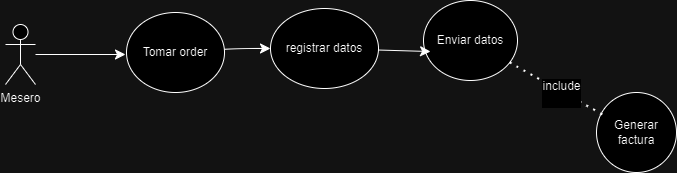

The diagram above was exported from draw.io. Its source (the exported page's mxGraphModel, read from the mxfile embedded in the PNG):
<mxGraphModel dx="1834" dy="772" grid="0" gridSize="10" guides="1" tooltips="1" connect="1" arrows="1" fold="1" page="0" pageScale="1" pageWidth="827" pageHeight="1169" math="0" shadow="0">
  <root>
    <mxCell id="0" />
    <mxCell id="1" parent="0" />
    <mxCell id="rc_SDFY9Ts09AtJlYhXS-14" style="edgeStyle=none;curved=1;rounded=0;orthogonalLoop=1;jettySize=auto;html=1;fontSize=12;startSize=8;endSize=8;entryX=0;entryY=0.5;entryDx=0;entryDy=0;" parent="1" source="rc_SDFY9Ts09AtJlYhXS-1" target="rc_SDFY9Ts09AtJlYhXS-16" edge="1">
      <mxGeometry relative="1" as="geometry">
        <mxPoint x="202" y="104" as="targetPoint" />
        <Array as="points">
          <mxPoint x="191" y="106" />
        </Array>
      </mxGeometry>
    </mxCell>
    <mxCell id="rc_SDFY9Ts09AtJlYhXS-1" value="Tomar order" style="ellipse;whiteSpace=wrap;html=1;" parent="1" vertex="1">
      <mxGeometry x="80" y="70" width="98" height="80" as="geometry" />
    </mxCell>
    <mxCell id="rc_SDFY9Ts09AtJlYhXS-11" style="edgeStyle=none;curved=1;rounded=0;orthogonalLoop=1;jettySize=auto;html=1;fontSize=12;startSize=8;endSize=8;" parent="1" source="rc_SDFY9Ts09AtJlYhXS-10" edge="1">
      <mxGeometry relative="1" as="geometry">
        <mxPoint x="79" y="112" as="targetPoint" />
      </mxGeometry>
    </mxCell>
    <mxCell id="rc_SDFY9Ts09AtJlYhXS-10" value="Mesero&lt;div&gt;&lt;br&gt;&lt;/div&gt;" style="shape=umlActor;verticalLabelPosition=bottom;verticalAlign=top;html=1;outlineConnect=0;" parent="1" vertex="1">
      <mxGeometry x="-41" y="82" width="30" height="60" as="geometry" />
    </mxCell>
    <mxCell id="rc_SDFY9Ts09AtJlYhXS-15" value="Generar factura" style="ellipse;whiteSpace=wrap;html=1;" parent="1" vertex="1">
      <mxGeometry x="550" y="150" width="80" height="80" as="geometry" />
    </mxCell>
    <mxCell id="rc_SDFY9Ts09AtJlYhXS-16" value="registrar datos" style="ellipse;whiteSpace=wrap;html=1;" parent="1" vertex="1">
      <mxGeometry x="224" y="66" width="108" height="80" as="geometry" />
    </mxCell>
    <mxCell id="rc_SDFY9Ts09AtJlYhXS-18" value="Enviar datos" style="ellipse;whiteSpace=wrap;html=1;" parent="1" vertex="1">
      <mxGeometry x="377" y="58" width="94" height="80" as="geometry" />
    </mxCell>
    <mxCell id="Wr2Ij1PcsylOdbqlXmMo-1" style="edgeStyle=none;curved=1;rounded=0;orthogonalLoop=1;jettySize=auto;html=1;entryX=0.075;entryY=0.638;entryDx=0;entryDy=0;entryPerimeter=0;fontSize=12;startSize=8;endSize=8;" parent="1" source="rc_SDFY9Ts09AtJlYhXS-16" target="rc_SDFY9Ts09AtJlYhXS-18" edge="1">
      <mxGeometry relative="1" as="geometry" />
    </mxCell>
    <mxCell id="Wr2Ij1PcsylOdbqlXmMo-3" value="" style="endArrow=none;dashed=1;html=1;dashPattern=1 3;strokeWidth=2;rounded=0;fontSize=12;startSize=8;endSize=8;curved=1;entryX=0.075;entryY=0.275;entryDx=0;entryDy=0;entryPerimeter=0;" parent="1" source="rc_SDFY9Ts09AtJlYhXS-18" target="rc_SDFY9Ts09AtJlYhXS-15" edge="1">
      <mxGeometry width="50" height="50" relative="1" as="geometry">
        <mxPoint x="281" y="125" as="sourcePoint" />
        <mxPoint x="331" y="75" as="targetPoint" />
        <Array as="points" />
      </mxGeometry>
    </mxCell>
    <mxCell id="Wr2Ij1PcsylOdbqlXmMo-4" value="include&lt;div&gt;&lt;br&gt;&lt;/div&gt;" style="edgeLabel;html=1;align=center;verticalAlign=middle;resizable=0;points=[];fontSize=12;" parent="Wr2Ij1PcsylOdbqlXmMo-3" connectable="0" vertex="1">
      <mxGeometry x="0.1688" y="-2" relative="1" as="geometry">
        <mxPoint x="-2" y="-2" as="offset" />
      </mxGeometry>
    </mxCell>
  </root>
</mxGraphModel>